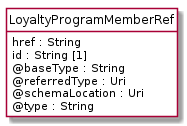

The diagram above was rendered by PlantUML. Its source (embedded in the PNG):
@startuml
hide circle
hide methods
hide stereotype
show <<Enumeration>> stereotype
skinparam class {
   BackgroundColor<<Enumeration>> #E6F5F7
   BackgroundColor<<Ref>> #FFFFE0
   BackgroundColor<<Pivot>> #FFFFFFF
   BackgroundColor<<SimpleType>> #E2F0DA
   BackgroundColor #FCF2E3
}

class LoyaltyProgramMemberRef <<Pivot>> {
    href : String
    id : String [1]
    @baseType : String
    @referredType : Uri
    @schemaLocation : Uri
    @type : String
}


@enduml